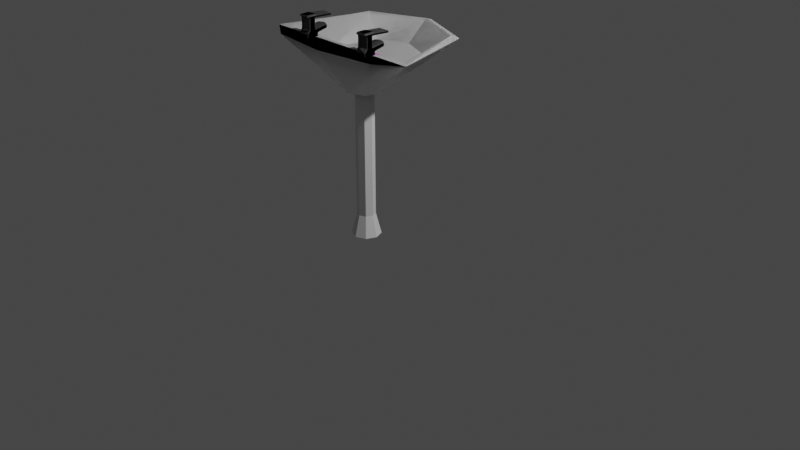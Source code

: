 # Source: sink.blend  (saved by Blender 2.80.74; exported with 4.5.12 LTS)
import bpy
from mathutils import Matrix  # noqa: F401  (used for matrix-valued properties, if any)

bpy.ops.wm.read_factory_settings(use_empty=True)
scene = bpy.context.scene
scene.name = 'Scene'

# ---- collections
col_separates = bpy.data.collections.new('Separates'); scene.collection.children.link(col_separates)
col_collection = bpy.data.collections.new('Collection'); scene.collection.children.link(col_collection)

# ---- images (referenced by path relative to the original .blend; pixels are not part of the script)
import os
ASSET_DIR = os.environ.get("B2B_ASSET_DIR", "")  # directory of the original .blend (textures are referenced by path, not embedded)
HERE = os.path.dirname(os.path.abspath(__file__))  # packed textures are extracted next to this script under _unpacked/

def load_image(name, relpath, width, height, colorspace="sRGB"):
    """Load a texture the original file referenced (path relative to the .blend, or extracted next to this script)."""
    p = next((c for c in (os.path.join(HERE, relpath), os.path.join(ASSET_DIR, relpath)) if relpath and os.path.exists(c)), "")
    if p:
        img = bpy.data.images.load(p, check_existing=True)
        img.name = name
    else:  # same state as the original file: an image datablock whose file is absent (Cycles renders it pink)
        img = bpy.data.images.new(name, width, height)
        img.source = "FILE"
        img.filepath = "//" + (relpath or name)
    img.colorspace_settings.name = colorspace
    return img
img_sinkhole_png = load_image('sinkhole.png', 'sinkhole.png', 1024, 1024, 'sRGB')

# ---- materials (node trees are filled in below, after node groups)
mat_metal_002 = bpy.data.materials.new('Metal.002')
mat_metal_002.use_transparent_shadow = False
mat_hot_002 = bpy.data.materials.new('Hot.002')
mat_hot_002.use_transparent_shadow = False
mat_metal = bpy.data.materials.new('Metal')
mat_metal.use_transparent_shadow = False
mat_hot = bpy.data.materials.new('Hot')
mat_hot.use_transparent_shadow = False
mat_sinkhole = bpy.data.materials.new('Sinkhole')
mat_sinkhole.use_transparent_shadow = False

# ---- material node trees
mat_metal_002.use_nodes = True; mat_metal_002.node_tree.nodes.clear()
_N = mat_metal_002.node_tree.nodes; _L = mat_metal_002.node_tree.links
n0 = _N.new('ShaderNodeOutputMaterial'); n0.name = 'Material Output'; n0.location = (300, 300)
n1 = _N.new('ShaderNodeBsdfPrincipled'); n1.name = 'Principled BSDF'; n1.location = (10, 300)
n1.distribution = 'GGX'
n1.subsurface_method = 'BURLEY'
n1.inputs[0].default_value = (0.1149, 0.1149, 0.1149, 1.0)
n1.inputs[3].default_value = 1.45
n1.inputs[27].default_value = (0.0, 0.0, 0.0, 1.0)
n1.inputs[28].default_value = 1.0
_L.new(n1.outputs[0], n0.inputs[0])
n0.is_active_output = True
mat_hot_002.use_nodes = True; mat_hot_002.node_tree.nodes.clear()
_N = mat_hot_002.node_tree.nodes; _L = mat_hot_002.node_tree.links
n0 = _N.new('ShaderNodeOutputMaterial'); n0.name = 'Material Output'; n0.location = (300, 300)
n1 = _N.new('ShaderNodeBsdfPrincipled'); n1.name = 'Principled BSDF'; n1.location = (10, 300)
n1.distribution = 'GGX'
n1.subsurface_method = 'BURLEY'
n1.inputs[0].default_value = (0.8, 0.01144, 0.01144, 1.0)
n1.inputs[3].default_value = 1.45
n1.inputs[27].default_value = (0.0, 0.0, 0.0, 1.0)
n1.inputs[28].default_value = 1.0
_L.new(n1.outputs[0], n0.inputs[0])
n0.is_active_output = True
mat_metal.use_nodes = True; mat_metal.node_tree.nodes.clear()
_N = mat_metal.node_tree.nodes; _L = mat_metal.node_tree.links
n0 = _N.new('ShaderNodeOutputMaterial'); n0.name = 'Material Output'; n0.location = (300, 300)
n1 = _N.new('ShaderNodeBsdfPrincipled'); n1.name = 'Principled BSDF'; n1.location = (10, 300)
n1.distribution = 'GGX'
n1.subsurface_method = 'BURLEY'
n1.inputs[0].default_value = (0.1149, 0.1149, 0.1149, 1.0)
n1.inputs[3].default_value = 1.45
n1.inputs[27].default_value = (0.0, 0.0, 0.0, 1.0)
n1.inputs[28].default_value = 1.0
_L.new(n1.outputs[0], n0.inputs[0])
n0.is_active_output = True
mat_hot.use_nodes = True; mat_hot.node_tree.nodes.clear()
_N = mat_hot.node_tree.nodes; _L = mat_hot.node_tree.links
n0 = _N.new('ShaderNodeOutputMaterial'); n0.name = 'Material Output'; n0.location = (300, 300)
n1 = _N.new('ShaderNodeBsdfPrincipled'); n1.name = 'Principled BSDF'; n1.location = (10, 300)
n1.distribution = 'GGX'
n1.subsurface_method = 'BURLEY'
n1.inputs[0].default_value = (0.8, 0.01144, 0.01144, 1.0)
n1.inputs[3].default_value = 1.45
n1.inputs[27].default_value = (0.0, 0.0, 0.0, 1.0)
n1.inputs[28].default_value = 1.0
_L.new(n1.outputs[0], n0.inputs[0])
n0.is_active_output = True
mat_sinkhole.use_nodes = True; mat_sinkhole.node_tree.nodes.clear()
_N = mat_sinkhole.node_tree.nodes; _L = mat_sinkhole.node_tree.links
n0 = _N.new('ShaderNodeOutputMaterial'); n0.name = 'Material Output'; n0.location = (300, 300)
n1 = _N.new('ShaderNodeBsdfPrincipled'); n1.name = 'Principled BSDF'; n1.location = (10, 300)
n1.distribution = 'GGX'
n1.subsurface_method = 'BURLEY'
n1.inputs[3].default_value = 1.45
n1.inputs[27].default_value = (0.0, 0.0, 0.0, 1.0)
n1.inputs[28].default_value = 1.0
n2 = _N.new('ShaderNodeRGB'); n2.name = 'RGB'; n2.location = (-280, 220)
n2.outputs[0].default_value = (0.5, 0.5, 0.5, 1.0)
n3 = _N.new('ShaderNodeTexImage'); n3.name = 'Image Texture'; n3.location = (-280, 280)
n3.image = img_sinkhole_png
n3.interpolation = 'Closest'
n3.extension = 'CLIP'
_L.new(n1.outputs[0], n0.inputs[0])
_L.new(n3.outputs[0], n1.inputs[0])
n0.is_active_output = True

# ---- world
world_world = bpy.data.worlds.new('World'); scene.world = world_world
world_world.use_nodes = True; world_world.node_tree.nodes.clear()
_N = world_world.node_tree.nodes; _L = world_world.node_tree.links
n0 = _N.new('ShaderNodeOutputWorld'); n0.name = 'World Output'; n0.location = (300, 300)
n1 = _N.new('ShaderNodeBackground'); n1.name = 'Background'; n1.location = (10, 300)
n1.inputs[0].default_value = (0.05088, 0.05088, 0.05088, 1.0)
_L.new(n1.outputs[0], n0.inputs[0])
n0.is_active_output = True
world_world.color = (0.05088, 0.05088, 0.05088)
world_world.use_sun_shadow = False
world_world.sun_shadow_jitter_overblur = 0.0

# ---- cameras
cam_camera = bpy.data.cameras.new('Camera')
cam_camera.clip_end = 100.0
cam_camera.ortho_scale = 7.314

# ---- lights
light_light = bpy.data.lights.new('Light', 'POINT')
light_light.transmission_factor = 0.0
light_light.energy = 1000.0
light_light.shadow_soft_size = 0.1
light_light.shadow_maximum_resolution = 0.006
light_light.use_absolute_resolution = True

# ---- meshes
me_cylinder_002 = bpy.data.meshes.new('Cylinder.002')
me_cylinder_002.from_pydata([(-4.235e-08, -0.2525, 0.488), (0.133, -0.3076, 0.488), (0.188, -0.4406, 0.488), (0.133, -0.5735, 0.488), (-5.879e-08, -0.6286, 0.488), (-0.133, -0.5735, 0.488), (-0.188, -0.4406, 0.488), (-0.133, -0.3076, 0.488), (0.5306, 0.1131, 0.9923), (2.676e-08, 0.3339, 0.9911), (0.01895, -0.6029, 0.9142), (0.6131, -0.9158, 0.9827), (-5.583e-08, -0.9896, 0.9827), (-0.6131, -0.9158, 0.9827), (-0.04343, -0.6029, 0.9142), (-0.5306, 0.1131, 0.9923), (0.5587, 0.1259, 1.008), (3.084e-08, 0.3586, 1.007), (0.8043, -0.6923, 0.9799), (-0.5587, 0.1259, 1.008), (-0.8043, -0.6923, 0.9799), (0.6131, 0.1725, 0.9827), (1.997e-08, 0.4265, 0.9827), (0.867, -0.7374, 0.9827), (-0.6131, 0.1725, 0.9827), (-0.867, -0.7374, 0.9827), (0.1388, -0.3298, 0.8054), (3.852e-08, -0.2721, 0.8036), (0.01818, -0.5952, 0.8799), (-0.1388, -0.3298, 0.8054), (-0.04372, -0.5952, 0.8799), (-2.998e-08, -0.3484, 0.488), (0.06518, -0.3754, 0.488), (0.09218, -0.4406, 0.488), (0.06518, -0.5058, 0.488), (-4.178e-08, -0.5328, 0.488), (-0.06518, -0.5058, 0.488), (-0.09218, -0.4406, 0.488), (-0.06518, -0.3754, 0.488), (0.133, -0.3076, 0.488), (-4.235e-08, -0.2525, 0.488), (0.188, -0.4406, 0.488), (0.133, -0.5735, 0.488), (-5.879e-08, -0.6286, 0.488), (-0.133, -0.5735, 0.488), (-0.188, -0.4406, 0.488), (-0.133, -0.3076, 0.488), (0.06518, -0.3754, -0.9985), (-1.625e-07, -0.3484, -0.9985), (0.09218, -0.4406, -0.9985), (0.06518, -0.5058, -0.9985), (-1.743e-07, -0.5328, -0.9985), (-0.06518, -0.5058, -0.9985), (-0.09218, -0.4406, -0.9985), (-0.06518, -0.3754, -0.9985), (-0.1646, -0.418, 0.8025), (0.1646, -0.418, 0.8025), (-0.7619, -0.6639, 0.9687), (0.7619, -0.6639, 0.9687), (-0.0206, -0.715, 0.8661), (-0.004549, -0.715, 0.8661), (-0.02053, -0.717, 0.875), (-0.004349, -0.717, 0.875), (0.3067, -0.001387, 0.8083), (2.97e-09, 0.1261, 0.8078), (0.436, -0.4435, 0.7986), (-0.3067, -0.001387, 0.8083), (-0.436, -0.4435, 0.7986), (0.02, -0.34, 0.8039), (-0.02, -0.34, 0.8039), (-0.02, -0.38, 0.8031), (0.02, -0.38, 0.8031)], [], [(2, 1, 21, 23), (26, 68, 71, 56), (5, 4, 12, 13), (0, 7, 24, 22), (1, 0, 22, 21), (3, 2, 23, 11), (6, 5, 13, 25), (4, 3, 11, 12), (7, 6, 25, 24), (23, 25, 13, 12, 11), (9, 8, 16, 17), (8, 58, 18, 16), (57, 15, 19, 20), (15, 9, 17, 19), (58, 57, 20, 18), (17, 16, 21, 22), (16, 18, 23, 21), (20, 19, 24, 25), (19, 17, 22, 24), (18, 20, 25, 23), (8, 9, 64, 63), (58, 8, 63, 65), (15, 57, 67, 66), (9, 15, 66, 64), (14, 10, 62, 61), (1, 2, 41, 39), (4, 5, 44, 43), (7, 0, 40, 46), (0, 1, 39, 40), (2, 3, 42, 41), (5, 6, 45, 44), (3, 4, 43, 42), (6, 7, 46, 45), (31, 32, 47, 48), (32, 31, 40, 39), (33, 32, 39, 41), (34, 33, 41, 42), (35, 34, 42, 43), (36, 35, 43, 44), (37, 36, 44, 45), (38, 37, 45, 46), (31, 38, 46, 40), (47, 49, 50, 51, 52, 53, 54, 48), (38, 31, 48, 54), (36, 37, 53, 52), (34, 35, 51, 50), (32, 33, 49, 47), (37, 38, 54, 53), (35, 36, 52, 51), (33, 34, 50, 49), (30, 28, 65, 67), (10, 14, 57, 58), (28, 10, 58, 65), (14, 30, 67, 57), (61, 62, 60, 59), (10, 28, 60, 62), (28, 30, 59, 60), (30, 14, 61, 59), (27, 68, 26, 63, 64), (26, 56, 65, 63), (55, 29, 66, 67), (29, 69, 27, 64, 66), (56, 71, 70, 55, 67, 65), (71, 68, 69, 70), (70, 69, 29, 55), (69, 68, 27)])
_uv = me_cylinder_002.uv_layers.new(name='UVMap')
_uv.uv.foreach_set('vector', [0.75, 1.0, 0.875, 1.0, 0.875, 1.0, 0.75, 1.0, 0.3196, 0.3637, 0.2847, 0.3747, 0.2846, 0.3328, 0.3325, 0.3328, 0.375, 1.0, 0.5, 1.0, 0.5, 1.0, 0.375, 1.0, 0.0, 1.0, 0.125, 1.0, 0.125, 1.0, 0.0, 1.0, 0.875, 1.0, 1.0, 1.0, 1.0, 1.0, 0.875, 1.0, 0.625, 1.0, 0.75, 1.0, 0.75, 1.0, 0.625, 1.0, 0.25, 1.0, 0.375, 1.0, 0.375, 1.0, 0.25, 1.0, 0.5, 1.0, 0.625, 1.0, 0.625, 1.0, 0.5, 1.0, 0.125, 1.0, 0.25, 1.0, 0.25, 1.0, 0.125, 1.0, 0.49, 0.25, 0.01, 0.25, 0.08029, 0.08029, 0.25, 0.01, 0.4197, 0.08029, 0.2504, 0.4845, 0.4161, 0.4147, 0.4177, 0.4148, 0.2505, 0.486, 0.4161, 0.4147, 0.492, 0.2541, 0.4962, 0.253, 0.4177, 0.4148, 0.008026, 0.2541, 0.08034, 0.415, 0.07777, 0.4151, 0.0038, 0.253, 0.08034, 0.415, 0.2504, 0.4845, 0.2505, 0.486, 0.07777, 0.4151, 0.492, 0.2541, 0.008026, 0.2541, 0.0038, 0.253, 0.4962, 0.253, 0.2505, 0.486, 0.4177, 0.4148, 0.4197, 0.4197, 0.25, 0.49, 0.4177, 0.4148, 0.4962, 0.253, 0.49, 0.25, 0.4197, 0.4197, 0.0038, 0.253, 0.07777, 0.4151, 0.08029, 0.4197, 0.01, 0.25, 0.07777, 0.4151, 0.2505, 0.486, 0.25, 0.49, 0.08029, 0.4197, 0.4962, 0.253, 0.0038, 0.253, 0.01, 0.25, 0.49, 0.25, 0.4161, 0.4147, 0.2504, 0.4845, 0.2502, 0.4723, 0.4042, 0.4104, 0.492, 0.2541, 0.4161, 0.4147, 0.4042, 0.4104, 0.4686, 0.2632, 0.08034, 0.415, 0.008026, 0.2541, 0.03144, 0.2632, 0.09437, 0.4105, 0.2504, 0.4845, 0.08034, 0.415, 0.09437, 0.4105, 0.2502, 0.4723, 0.2273, 0.2568, 0.2965, 0.2568, 0.2965, 0.2568, 0.2273, 0.2568, 0.875, 1.0, 0.75, 1.0, 0.75, 1.0, 0.875, 1.0, 0.5, 1.0, 0.375, 1.0, 0.375, 1.0, 0.5, 1.0, 0.125, 1.0, 0.0, 1.0, 0.0, 1.0, 0.125, 1.0, 1.0, 1.0, 0.875, 1.0, 0.875, 1.0, 1.0, 1.0, 0.75, 1.0, 0.625, 1.0, 0.625, 1.0, 0.75, 1.0, 0.375, 1.0, 0.25, 1.0, 0.25, 1.0, 0.375, 1.0, 0.625, 1.0, 0.5, 1.0, 0.5, 1.0, 0.625, 1.0, 0.25, 1.0, 0.125, 1.0, 0.125, 1.0, 0.25, 1.0, 0.3275, 1.0, 0.5475, 1.0, 0.5475, 1.0, 0.3275, 1.0, 0.5475, 1.0, 0.3275, 1.0, 0.0, 1.0, 0.875, 1.0, 0.605, 1.0, 0.5475, 1.0, 0.875, 1.0, 0.75, 1.0, 0.5542, 1.0, 0.605, 1.0, 0.75, 1.0, 0.625, 1.0, 0.4782, 1.0, 0.5542, 1.0, 0.625, 1.0, 0.5, 1.0, 0.3968, 1.0, 0.4782, 1.0, 0.5, 1.0, 0.375, 1.0, 0.3208, 1.0, 0.3968, 1.0, 0.375, 1.0, 0.25, 1.0, 0.27, 1.0, 0.3208, 1.0, 0.25, 1.0, 0.125, 1.0, 0.3275, 1.0, 0.27, 1.0, 0.125, 1.0, 0.0, 1.0, 0.5475, 1.0, 0.605, 1.0, 0.5542, 1.0, 0.4782, 1.0, 0.3968, 1.0, 0.3208, 1.0, 0.27, 1.0, 0.3275, 1.0, 0.27, 1.0, 0.3275, 1.0, 0.3275, 1.0, 0.27, 1.0, 0.3968, 1.0, 0.3208, 1.0, 0.3208, 1.0, 0.3968, 1.0, 0.5542, 1.0, 0.4782, 1.0, 0.4782, 1.0, 0.5542, 1.0, 0.5475, 1.0, 0.605, 1.0, 0.605, 1.0, 0.5475, 1.0, 0.3208, 1.0, 0.27, 1.0, 0.27, 1.0, 0.3208, 1.0, 0.4782, 1.0, 0.3968, 1.0, 0.3968, 1.0, 0.4782, 1.0, 0.605, 1.0, 0.5542, 1.0, 0.5542, 1.0, 0.605, 1.0, 0.2219, 0.2604, 0.3057, 0.2604, 0.4686, 0.2632, 0.03144, 0.2632, 0.2965, 0.2568, 0.2273, 0.2568, 0.008026, 0.2541, 0.492, 0.2541, 0.3057, 0.2604, 0.2965, 0.2568, 0.492, 0.2541, 0.4686, 0.2632, 0.2273, 0.2568, 0.2219, 0.2604, 0.03144, 0.2632, 0.008026, 0.2541, 0.2273, 0.2568, 0.2965, 0.2568, 0.3057, 0.2604, 0.2219, 0.2604, 0.2965, 0.2568, 0.3057, 0.2604, 0.3057, 0.2604, 0.2965, 0.2568, 0.3057, 0.2604, 0.2219, 0.2604, 0.2219, 0.2604, 0.3057, 0.2604, 0.2219, 0.2604, 0.2273, 0.2568, 0.2273, 0.2568, 0.2219, 0.2604, 0.2498, 0.3858, 0.2847, 0.3747, 0.3196, 0.3637, 0.4042, 0.4104, 0.2502, 0.4723, 0.3196, 0.3637, 0.3325, 0.3328, 0.4686, 0.2632, 0.4042, 0.4104, 0.1671, 0.3329, 0.1798, 0.3638, 0.09437, 0.4105, 0.03144, 0.2632, 0.1798, 0.3638, 0.2148, 0.3748, 0.2498, 0.3858, 0.2502, 0.4723, 0.09437, 0.4105, 0.3325, 0.3328, 0.2846, 0.3328, 0.2118, 0.3329, 0.1671, 0.3329, 0.03144, 0.2632, 0.4686, 0.2632, 0.2846, 0.3328, 0.2847, 0.3747, 0.2148, 0.3748, 0.2118, 0.3329, 0.2118, 0.3329, 0.2148, 0.3748, 0.1798, 0.3638, 0.1671, 0.3329, 0.2148, 0.3748, 0.2847, 0.3747, 0.2498, 0.3858])
me_cylinder_002.use_remesh_preserve_volume = False
me_cylinder_002.use_remesh_preserve_attributes = False
me_cylinder_002.use_mirror_vertex_groups = False
me_cylinder_002.update()
me_cylinder_005 = bpy.data.meshes.new('Cylinder.005')
me_cylinder_005.from_pydata([(-1.0, -1.0, -2.0), (-1.0, -1.0, -1.308), (-1.0, 1.0, -2.0), (-1.0, 1.0, -1.308), (1.0, -1.0, -2.0), (1.0, -1.0, -1.308), (1.0, 1.0, -2.0), (1.0, 1.0, -1.308), (-1.0, -0.5098, -0.6855), (-1.0, 0.4775, -0.6855), (1.0, 0.4775, -0.6855), (1.0, -0.5098, -0.6855), (-1.0, 2.69, -0.9484), (1.0, 2.69, -0.9484), (-1.0, 2.69, -0.3257), (1.0, 2.69, -0.3257), (0.02733, 3.135, -0.924), (0.02733, 3.135, -0.3013), (-1.0, -0.5098, 1.047), (-1.0, 0.4775, 1.047), (1.0, 0.4775, 1.047), (1.0, -0.5098, 1.047), (-0.8498, -0.8498, 1.386), (-0.8498, 0.8498, 1.386), (0.8498, 0.8498, 1.386), (0.8498, -0.8498, 1.386), (-1.0, 3.635, 0.8696), (1.0, 3.635, 0.8696), (-1.0, 3.635, 1.208), (1.0, 3.635, 1.208), (-1.0, -1.0, 1.386), (-1.0, 1.0, 1.386), (1.0, 1.0, 1.386), (1.0, -1.0, 1.386), (-0.4055, -0.4055, 1.539), (-0.4055, 0.4055, 1.539), (0.4055, 0.4055, 1.539), (0.4055, -0.4055, 1.539), (-1.0, 0.0, -0.6855), (0.0, 1.0, -0.6855), (1.0, 0.0, -0.6855), (0.0, -1.0, -0.6855), (-1.0, 0.0, 1.047), (0.0, 1.0, 1.047), (1.0, 0.0, 1.047), (0.0, -1.0, 1.047), (1.0, 0.4775, 0.1809), (1.0, -0.5098, 0.1809), (-1.0, -0.5098, 0.1809), (-1.0, 0.4775, 0.1809), (0.0, 1.0, 0.1809), (0.0, -1.0, 0.1809), (-1.0, 0.0, 0.1809), (1.0, 0.0, 0.1809), (-0.8498, -0.8498, 1.539), (-0.8498, 0.8498, 1.539), (0.8498, 0.8498, 1.539), (0.8498, -0.8498, 1.539), (-0.7062, -0.7062, 1.539), (-0.7062, 0.7062, 1.539), (0.7062, 0.7062, 1.539), (0.7062, -0.7062, 1.539), (-0.5345, -0.5345, 1.539), (-0.5345, 0.5345, 1.539), (0.5345, 0.5345, 1.539), (0.5345, -0.5345, 1.539)], [], [(0, 1, 3, 2), (2, 3, 7, 6), (6, 7, 5, 4), (4, 5, 1, 0), (2, 6, 4, 0), (7, 3, 12, 13), (53, 46, 20, 44), (5, 7, 10, 40, 11), (3, 1, 8, 38, 9), (1, 5, 11, 41, 8), (13, 12, 14, 15), (3, 9, 14, 12), (10, 7, 13, 15), (9, 39, 10, 15, 14), (15, 13, 16, 17), (12, 14, 17, 16), (17, 14, 15), (12, 16, 13), (18, 45, 21, 33, 30), (52, 48, 18, 42), (51, 47, 21, 45), (50, 49, 19, 43), (22, 25, 57, 54), (19, 31, 28, 26), (21, 44, 20, 32, 33), (19, 42, 18, 30, 31), (27, 26, 28, 29), (20, 43, 19, 26, 27), (32, 20, 27, 29), (31, 32, 29, 28), (22, 23, 31, 30), (23, 24, 32, 31), (24, 25, 33, 32), (25, 22, 30, 33), (36, 35, 34, 37), (24, 23, 55, 56), (25, 24, 56, 57), (23, 22, 54, 55), (46, 50, 43, 20), (10, 39, 50, 46), (39, 9, 49, 50), (48, 51, 45, 18), (8, 41, 51, 48), (41, 11, 47, 51), (49, 52, 42, 19), (9, 38, 52, 49), (38, 8, 48, 52), (47, 53, 44, 21), (11, 40, 53, 47), (40, 10, 46, 53), (58, 59, 55, 54), (59, 60, 56, 55), (60, 61, 57, 56), (61, 58, 54, 57), (62, 63, 59, 58), (63, 64, 60, 59), (64, 65, 61, 60), (65, 62, 58, 61), (34, 35, 63, 62), (35, 36, 64, 63), (36, 37, 65, 64), (37, 34, 62, 65)])
me_cylinder_005.polygons.foreach_set('material_index', [0, 0, 0, 0, 0, 0, 0, 0, 0, 0, 0, 0, 0, 0, 0, 0, 0, 0, 0, 0, 0, 0, 0, 0, 0, 0, 0, 0, 0, 0, 0, 0, 0, 0, 0, 0, 0, 0, 0, 0, 0, 0, 0, 0, 0, 0, 0, 0, 0, 0, 0, 0, 0, 0, 1, 1, 1, 1, 0, 0, 0, 0])
_uv = me_cylinder_005.uv_layers.new(name='UVMap')
_uv.uv.foreach_set('vector', [0.375, 0.0, 0.625, 0.0, 0.625, 0.25, 0.375, 0.25, 0.375, 0.25, 0.625, 0.25, 0.625, 0.5, 0.375, 0.5, 0.375, 0.5, 0.625, 0.5, 0.625, 0.75, 0.375, 0.75, 0.375, 0.75, 0.625, 0.75, 0.625, 1.0, 0.375, 1.0, 0.125, 0.5, 0.375, 0.5, 0.375, 0.75, 0.125, 0.75, 0.625, 0.5, 0.625, 0.25, 0.625, 0.25, 0.625, 0.5, 0.625, 0.625, 0.625, 0.5, 0.625, 0.5, 0.625, 0.625, 0.625, 0.75, 0.625, 0.5, 0.625, 0.5, 0.625, 0.625, 0.625, 0.75, 0.625, 0.25, 0.625, 0.0, 0.625, 0.0, 0.625, 0.125, 0.625, 0.25, 0.625, 1.0, 0.625, 0.75, 0.625, 0.75, 0.625, 0.875, 0.625, 1.0, 0.625, 0.5, 0.625, 0.25, 0.625, 0.25, 0.625, 0.5, 0.625, 0.25, 0.625, 0.25, 0.625, 0.25, 0.625, 0.25, 0.625, 0.5, 0.625, 0.5, 0.625, 0.5, 0.625, 0.5, 0.875, 0.5, 0.75, 0.5, 0.625, 0.5, 0.625, 0.5, 0.875, 0.5, 0.625, 0.5, 0.625, 0.5, 0.625, 0.5, 0.625, 0.5, 0.625, 0.25, 0.625, 0.25, 0.625, 0.25, 0.625, 0.25, 0.0, 0.0, 0.0, 0.0, 0.0, 0.0, 0.0, 0.0, 0.0, 0.0, 0.0, 0.0, 0.625, 1.0, 0.625, 0.875, 0.625, 0.75, 0.625, 0.75, 0.625, 1.0, 0.625, 0.125, 0.625, 0.0, 0.625, 0.0, 0.625, 0.125, 0.625, 0.875, 0.625, 0.75, 0.625, 0.75, 0.625, 0.875, 0.75, 0.5, 0.875, 0.5, 0.875, 0.5, 0.75, 0.5, 0.8562, 0.7312, 0.6438, 0.7312, 0.6438, 0.7312, 0.8562, 0.7312, 0.625, 0.25, 0.625, 0.25, 0.625, 0.25, 0.625, 0.25, 0.625, 0.75, 0.625, 0.625, 0.625, 0.5, 0.625, 0.5, 0.625, 0.75, 0.625, 0.25, 0.625, 0.125, 0.625, 0.0, 0.625, 0.0, 0.625, 0.25, 0.625, 0.5, 0.875, 0.5, 0.875, 0.5, 0.625, 0.5, 0.625, 0.5, 0.75, 0.5, 0.875, 0.5, 0.875, 0.5, 0.625, 0.5, 0.625, 0.5, 0.625, 0.5, 0.625, 0.5, 0.625, 0.5, 0.875, 0.5, 0.625, 0.5, 0.625, 0.5, 0.875, 0.5, 0.8562, 0.7312, 0.8562, 0.5188, 0.875, 0.5, 0.875, 0.75, 0.8562, 0.5188, 0.6438, 0.5188, 0.625, 0.5, 0.875, 0.5, 0.6438, 0.5188, 0.6438, 0.7312, 0.625, 0.75, 0.625, 0.5, 0.6438, 0.7312, 0.8562, 0.7312, 0.875, 0.75, 0.625, 0.75, 0.6993, 0.5743, 0.8007, 0.5743, 0.8007, 0.6757, 0.6993, 0.6757, 0.6438, 0.5188, 0.8562, 0.5188, 0.8562, 0.5188, 0.6438, 0.5188, 0.6438, 0.7312, 0.6438, 0.5188, 0.6438, 0.5188, 0.6438, 0.7312, 0.8562, 0.5188, 0.8562, 0.7312, 0.8562, 0.7312, 0.8562, 0.5188, 0.625, 0.5, 0.75, 0.5, 0.75, 0.5, 0.625, 0.5, 0.625, 0.5, 0.75, 0.5, 0.75, 0.5, 0.625, 0.5, 0.75, 0.5, 0.875, 0.5, 0.875, 0.5, 0.75, 0.5, 0.625, 1.0, 0.625, 0.875, 0.625, 0.875, 0.625, 1.0, 0.625, 1.0, 0.625, 0.875, 0.625, 0.875, 0.625, 1.0, 0.625, 0.875, 0.625, 0.75, 0.625, 0.75, 0.625, 0.875, 0.625, 0.25, 0.625, 0.125, 0.625, 0.125, 0.625, 0.25, 0.625, 0.25, 0.625, 0.125, 0.625, 0.125, 0.625, 0.25, 0.625, 0.125, 0.625, 0.0, 0.625, 0.0, 0.625, 0.125, 0.625, 0.75, 0.625, 0.625, 0.625, 0.625, 0.625, 0.75, 0.625, 0.75, 0.625, 0.625, 0.625, 0.625, 0.625, 0.75, 0.625, 0.625, 0.625, 0.5, 0.625, 0.5, 0.625, 0.625, 0.8383, 0.7133, 0.8383, 0.5367, 0.8562, 0.5188, 0.8562, 0.7312, 0.8383, 0.5367, 0.6617, 0.5367, 0.6438, 0.5188, 0.8562, 0.5188, 0.6617, 0.5367, 0.6617, 0.7133, 0.6438, 0.7312, 0.6438, 0.5188, 0.6617, 0.7133, 0.8383, 0.7133, 0.8562, 0.7312, 0.6438, 0.7312, 0.8168, 0.6918, 0.8168, 0.5582, 0.8383, 0.5367, 0.8383, 0.7133, 0.8168, 0.5582, 0.6832, 0.5582, 0.6617, 0.5367, 0.8383, 0.5367, 0.6832, 0.5582, 0.6832, 0.6918, 0.6617, 0.7133, 0.6617, 0.5367, 0.6832, 0.6918, 0.8168, 0.6918, 0.8383, 0.7133, 0.6617, 0.7133, 0.8007, 0.6757, 0.8007, 0.5743, 0.8168, 0.5582, 0.8168, 0.6918, 0.8007, 0.5743, 0.6993, 0.5743, 0.6832, 0.5582, 0.8168, 0.5582, 0.6993, 0.5743, 0.6993, 0.6757, 0.6832, 0.6918, 0.6832, 0.5582, 0.6993, 0.6757, 0.8007, 0.6757, 0.8168, 0.6918, 0.6832, 0.6918])
me_cylinder_005.materials.append(mat_metal_002)
me_cylinder_005.materials.append(mat_hot_002)
me_cylinder_005.use_remesh_preserve_volume = False
me_cylinder_005.use_remesh_preserve_attributes = False
me_cylinder_005.use_mirror_vertex_groups = False
me_cylinder_005.update()
me_cylinder = bpy.data.meshes.new('Cylinder')
me_cylinder.from_pydata([(-4.235e-08, -0.2525, 0.488), (0.133, -0.3076, 0.488), (0.188, -0.4406, 0.488), (0.133, -0.5735, 0.488), (-5.879e-08, -0.6286, 0.488), (-0.133, -0.5735, 0.488), (-0.188, -0.4406, 0.488), (-0.133, -0.3076, 0.488), (0.5306, 0.1131, 0.9923), (2.676e-08, 0.3339, 0.9911), (0.01895, -0.6029, 0.9142), (0.6001, -0.8818, 0.9827), (-5.236e-08, -0.9541, 0.9827), (-0.6001, -0.8818, 0.9827), (-0.04343, -0.6029, 0.9142), (-0.5306, 0.1131, 0.9923), (0.5587, 0.1259, 1.008), (3.084e-08, 0.3586, 1.007), (0.8043, -0.6923, 0.9799), (-0.5587, 0.1259, 1.008), (-0.8043, -0.6923, 0.9799), (0.6131, 0.1725, 0.9827), (1.997e-08, 0.4265, 0.9827), (0.7554, -0.7727, 0.9827), (-0.6131, 0.1725, 0.9827), (-0.7554, -0.7727, 0.9827), (0.1388, -0.3298, 0.8054), (3.852e-08, -0.2721, 0.8036), (0.01818, -0.5952, 0.8799), (-0.1388, -0.3298, 0.8054), (-0.04372, -0.5952, 0.8799), (-2.998e-08, -0.3484, 0.488), (0.06518, -0.3754, 0.488), (0.09218, -0.4406, 0.488), (0.06518, -0.5058, 0.488), (-4.178e-08, -0.5328, 0.488), (-0.06518, -0.5058, 0.488), (-0.09218, -0.4406, 0.488), (-0.06518, -0.3754, 0.488), (0.133, -0.3076, 0.488), (-4.235e-08, -0.2525, 0.488), (0.188, -0.4406, 0.488), (0.133, -0.5735, 0.488), (-5.879e-08, -0.6286, 0.488), (-0.133, -0.5735, 0.488), (-0.188, -0.4406, 0.488), (-0.133, -0.3076, 0.488), (-0.1646, -0.418, 0.8025), (0.1646, -0.418, 0.8025), (-0.7619, -0.6639, 0.9687), (0.7619, -0.6639, 0.9687), (-0.0206, -0.715, 0.8661), (-0.004549, -0.715, 0.8661), (-0.02053, -0.717, 0.875), (-0.004349, -0.717, 0.875), (0.3067, -0.001387, 0.8083), (2.97e-09, 0.1261, 0.8078), (0.436, -0.4435, 0.7986), (-0.3067, -0.001387, 0.8083), (-0.436, -0.4435, 0.7986), (0.02, -0.34, 0.8039), (-0.02, -0.34, 0.8039), (-0.02, -0.38, 0.8031), (0.02, -0.38, 0.8031), (0.6131, -0.9158, 0.9827), (0.867, -0.7374, 0.9827), (-5.583e-08, -0.9896, 0.9827), (-0.6131, -0.9158, 0.9827), (-0.867, -0.7374, 0.9827)], [], [(2, 1, 21, 65), (26, 60, 63, 48), (5, 4, 66, 67), (0, 7, 24, 22), (1, 0, 22, 21), (3, 2, 65, 64), (6, 5, 67, 68), (4, 3, 64, 66), (7, 6, 68, 24), (23, 25, 13, 12, 11), (9, 8, 16, 17), (8, 50, 18, 16), (49, 15, 19, 20), (15, 9, 17, 19), (50, 49, 20, 18), (17, 16, 21, 22), (16, 18, 65, 21), (20, 19, 24, 68), (19, 17, 22, 24), (18, 20, 68, 65), (8, 9, 56, 55), (50, 8, 55, 57), (15, 49, 59, 58), (9, 15, 58, 56), (14, 10, 54, 53), (1, 2, 41, 39), (4, 5, 44, 43), (7, 0, 40, 46), (0, 1, 39, 40), (2, 3, 42, 41), (5, 6, 45, 44), (3, 4, 43, 42), (6, 7, 46, 45), (32, 31, 40, 39), (33, 32, 39, 41), (34, 33, 41, 42), (35, 34, 42, 43), (36, 35, 43, 44), (37, 36, 44, 45), (38, 37, 45, 46), (31, 38, 46, 40), (30, 28, 57, 59), (10, 14, 49, 50), (28, 10, 50, 57), (14, 30, 59, 49), (53, 54, 52, 51), (10, 28, 52, 54), (28, 30, 51, 52), (30, 14, 53, 51), (27, 60, 26, 55, 56), (26, 48, 57, 55), (47, 29, 58, 59), (29, 61, 27, 56, 58), (48, 63, 62, 47, 59, 57), (63, 60, 61, 62), (62, 61, 29, 47), (61, 60, 27), (23, 11, 64, 65), (11, 12, 66, 64), (12, 13, 67, 66), (13, 25, 68, 67), (25, 23, 65, 68)])
_uv = me_cylinder.uv_layers.new(name='UVMap')
_uv.uv.foreach_set('vector', [0.75, 1.0, 0.875, 1.0, 0.875, 1.0, 0.75, 1.0, 0.3196, 0.3637, 0.2847, 0.3747, 0.2846, 0.3328, 0.3325, 0.3328, 0.375, 1.0, 0.5, 1.0, 0.5, 1.0, 0.375, 1.0, 0.0, 1.0, 0.125, 1.0, 0.125, 1.0, 0.0, 1.0, 0.875, 1.0, 1.0, 1.0, 1.0, 1.0, 0.875, 1.0, 0.625, 1.0, 0.75, 1.0, 0.75, 1.0, 0.625, 1.0, 0.25, 1.0, 0.375, 1.0, 0.375, 1.0, 0.25, 1.0, 0.5, 1.0, 0.625, 1.0, 0.625, 1.0, 0.5, 1.0, 0.125, 1.0, 0.25, 1.0, 0.25, 1.0, 0.125, 1.0, 0.4591, 0.2164, 0.0409, 0.2164, 0.0839, 0.1126, 0.25, 0.04382, 0.4161, 0.1126, 0.2504, 0.4845, 0.4161, 0.4147, 0.4177, 0.4148, 0.2505, 0.486, 0.4161, 0.4147, 0.492, 0.2541, 0.4962, 0.253, 0.4177, 0.4148, 0.008026, 0.2541, 0.08034, 0.415, 0.07777, 0.4151, 0.0038, 0.253, 0.08034, 0.415, 0.2504, 0.4845, 0.2505, 0.486, 0.07777, 0.4151, 0.492, 0.2541, 0.008026, 0.2541, 0.0038, 0.253, 0.4962, 0.253, 0.2505, 0.486, 0.4177, 0.4148, 0.4197, 0.4197, 0.25, 0.49, 0.4177, 0.4148, 0.4962, 0.253, 0.49, 0.25, 0.4197, 0.4197, 0.0038, 0.253, 0.07777, 0.4151, 0.08029, 0.4197, 0.01, 0.25, 0.07777, 0.4151, 0.2505, 0.486, 0.25, 0.49, 0.08029, 0.4197, 0.4962, 0.253, 0.0038, 0.253, 0.01, 0.25, 0.49, 0.25, 0.4161, 0.4147, 0.2504, 0.4845, 0.2502, 0.4723, 0.4042, 0.4104, 0.492, 0.2541, 0.4161, 0.4147, 0.4042, 0.4104, 0.4686, 0.2632, 0.08034, 0.415, 0.008026, 0.2541, 0.03144, 0.2632, 0.09437, 0.4105, 0.2504, 0.4845, 0.08034, 0.415, 0.09437, 0.4105, 0.2502, 0.4723, 0.2273, 0.2568, 0.2965, 0.2568, 0.2965, 0.2568, 0.2273, 0.2568, 0.875, 1.0, 0.75, 1.0, 0.75, 1.0, 0.875, 1.0, 0.5, 1.0, 0.375, 1.0, 0.375, 1.0, 0.5, 1.0, 0.125, 1.0, 0.0, 1.0, 0.0, 1.0, 0.125, 1.0, 1.0, 1.0, 0.875, 1.0, 0.875, 1.0, 1.0, 1.0, 0.75, 1.0, 0.625, 1.0, 0.625, 1.0, 0.75, 1.0, 0.375, 1.0, 0.25, 1.0, 0.25, 1.0, 0.375, 1.0, 0.625, 1.0, 0.5, 1.0, 0.5, 1.0, 0.625, 1.0, 0.25, 1.0, 0.125, 1.0, 0.125, 1.0, 0.25, 1.0, 0.5475, 1.0, 0.3275, 1.0, 0.0, 1.0, 0.875, 1.0, 0.605, 1.0, 0.5475, 1.0, 0.875, 1.0, 0.75, 1.0, 0.5542, 1.0, 0.605, 1.0, 0.75, 1.0, 0.625, 1.0, 0.4782, 1.0, 0.5542, 1.0, 0.625, 1.0, 0.5, 1.0, 0.3968, 1.0, 0.4782, 1.0, 0.5, 1.0, 0.375, 1.0, 0.3208, 1.0, 0.3968, 1.0, 0.375, 1.0, 0.25, 1.0, 0.27, 1.0, 0.3208, 1.0, 0.25, 1.0, 0.125, 1.0, 0.3275, 1.0, 0.27, 1.0, 0.125, 1.0, 0.0, 1.0, 0.2219, 0.2604, 0.3057, 0.2604, 0.4686, 0.2632, 0.03144, 0.2632, 0.2965, 0.2568, 0.2273, 0.2568, 0.008026, 0.2541, 0.492, 0.2541, 0.3057, 0.2604, 0.2965, 0.2568, 0.492, 0.2541, 0.4686, 0.2632, 0.2273, 0.2568, 0.2219, 0.2604, 0.03144, 0.2632, 0.008026, 0.2541, 0.2273, 0.2568, 0.2965, 0.2568, 0.3057, 0.2604, 0.2219, 0.2604, 0.2965, 0.2568, 0.3057, 0.2604, 0.3057, 0.2604, 0.2965, 0.2568, 0.3057, 0.2604, 0.2219, 0.2604, 0.2219, 0.2604, 0.3057, 0.2604, 0.2219, 0.2604, 0.2273, 0.2568, 0.2273, 0.2568, 0.2219, 0.2604, 0.2498, 0.3858, 0.2847, 0.3747, 0.3196, 0.3637, 0.4042, 0.4104, 0.2502, 0.4723, 0.3196, 0.3637, 0.3325, 0.3328, 0.4686, 0.2632, 0.4042, 0.4104, 0.1671, 0.3329, 0.1798, 0.3638, 0.09437, 0.4105, 0.03144, 0.2632, 0.1798, 0.3638, 0.2148, 0.3748, 0.2498, 0.3858, 0.2502, 0.4723, 0.09437, 0.4105, 0.3325, 0.3328, 0.2846, 0.3328, 0.2118, 0.3329, 0.1671, 0.3329, 0.03144, 0.2632, 0.4686, 0.2632, 0.2846, 0.3328, 0.2847, 0.3747, 0.2148, 0.3748, 0.2118, 0.3329, 0.2118, 0.3329, 0.2148, 0.3748, 0.1798, 0.3638, 0.1671, 0.3329, 0.2148, 0.3748, 0.2847, 0.3747, 0.2498, 0.3858, 0.4591, 0.2164, 0.4161, 0.1126, 0.4197, 0.08029, 0.49, 0.25, 0.4161, 0.1126, 0.25, 0.04382, 0.25, 0.01, 0.4197, 0.08029, 0.25, 0.04382, 0.0839, 0.1126, 0.08029, 0.08029, 0.25, 0.01, 0.0839, 0.1126, 0.0409, 0.2164, 0.01, 0.25, 0.08029, 0.08029, 0.0409, 0.2164, 0.4591, 0.2164, 0.49, 0.25, 0.01, 0.25])
me_cylinder.use_remesh_preserve_volume = False
me_cylinder.use_remesh_preserve_attributes = False
me_cylinder.use_mirror_vertex_groups = False
me_cylinder.update()
me_cylinder_001 = bpy.data.meshes.new('Cylinder.001')
me_cylinder_001.from_pydata([(-1.0, -1.0, -2.0), (-1.0, -1.0, -1.308), (-1.0, 1.0, -2.0), (-1.0, 1.0, -1.308), (1.0, -1.0, -2.0), (1.0, -1.0, -1.308), (1.0, 1.0, -2.0), (1.0, 1.0, -1.308), (-1.0, -0.5098, -0.6855), (-1.0, 0.4775, -0.6855), (1.0, 0.4775, -0.6855), (1.0, -0.5098, -0.6855), (-1.0, 2.69, -0.9484), (1.0, 2.69, -0.9484), (-1.0, 2.69, -0.3257), (1.0, 2.69, -0.3257), (0.02733, 3.135, -0.924), (0.02733, 3.135, -0.3013), (-1.0, -0.5098, 1.047), (-1.0, 0.4775, 1.047), (1.0, 0.4775, 1.047), (1.0, -0.5098, 1.047), (-0.8498, -0.8498, 1.386), (-0.8498, 0.8498, 1.386), (0.8498, 0.8498, 1.386), (0.8498, -0.8498, 1.386), (-1.0, 3.635, 0.8696), (1.0, 3.635, 0.8696), (-1.0, 3.635, 1.208), (1.0, 3.635, 1.208), (-1.0, -1.0, 1.386), (-1.0, 1.0, 1.386), (1.0, 1.0, 1.386), (1.0, -1.0, 1.386), (-0.4055, -0.4055, 1.539), (-0.4055, 0.4055, 1.539), (0.4055, 0.4055, 1.539), (0.4055, -0.4055, 1.539), (-1.0, 0.0, -0.6855), (0.0, 1.0, -0.6855), (1.0, 0.0, -0.6855), (0.0, -1.0, -0.6855), (-1.0, 0.0, 1.047), (0.0, 1.0, 1.047), (1.0, 0.0, 1.047), (0.0, -1.0, 1.047), (1.0, 0.4775, 0.1809), (1.0, -0.5098, 0.1809), (-1.0, -0.5098, 0.1809), (-1.0, 0.4775, 0.1809), (0.0, 1.0, 0.1809), (0.0, -1.0, 0.1809), (-1.0, 0.0, 0.1809), (1.0, 0.0, 0.1809), (-0.8498, -0.8498, 1.539), (-0.8498, 0.8498, 1.539), (0.8498, 0.8498, 1.539), (0.8498, -0.8498, 1.539), (-0.7062, -0.7062, 1.539), (-0.7062, 0.7062, 1.539), (0.7062, 0.7062, 1.539), (0.7062, -0.7062, 1.539), (-0.5345, -0.5345, 1.539), (-0.5345, 0.5345, 1.539), (0.5345, 0.5345, 1.539), (0.5345, -0.5345, 1.539)], [], [(0, 1, 3, 2), (2, 3, 7, 6), (6, 7, 5, 4), (4, 5, 1, 0), (2, 6, 4, 0), (7, 3, 12, 13), (53, 46, 20, 44), (5, 7, 10, 40, 11), (3, 1, 8, 38, 9), (1, 5, 11, 41, 8), (13, 12, 14, 15), (3, 9, 14, 12), (10, 7, 13, 15), (9, 39, 10, 15, 14), (15, 13, 16, 17), (12, 14, 17, 16), (17, 14, 15), (12, 16, 13), (18, 45, 21, 33, 30), (52, 48, 18, 42), (51, 47, 21, 45), (50, 49, 19, 43), (22, 25, 57, 54), (19, 31, 28, 26), (21, 44, 20, 32, 33), (19, 42, 18, 30, 31), (27, 26, 28, 29), (20, 43, 19, 26, 27), (32, 20, 27, 29), (31, 32, 29, 28), (22, 23, 31, 30), (23, 24, 32, 31), (24, 25, 33, 32), (25, 22, 30, 33), (36, 35, 34, 37), (24, 23, 55, 56), (25, 24, 56, 57), (23, 22, 54, 55), (46, 50, 43, 20), (10, 39, 50, 46), (39, 9, 49, 50), (48, 51, 45, 18), (8, 41, 51, 48), (41, 11, 47, 51), (49, 52, 42, 19), (9, 38, 52, 49), (38, 8, 48, 52), (47, 53, 44, 21), (11, 40, 53, 47), (40, 10, 46, 53), (58, 59, 55, 54), (59, 60, 56, 55), (60, 61, 57, 56), (61, 58, 54, 57), (62, 63, 59, 58), (63, 64, 60, 59), (64, 65, 61, 60), (65, 62, 58, 61), (34, 35, 63, 62), (35, 36, 64, 63), (36, 37, 65, 64), (37, 34, 62, 65)])
me_cylinder_001.polygons.foreach_set('material_index', [0, 0, 0, 0, 0, 0, 0, 0, 0, 0, 0, 0, 0, 0, 0, 0, 0, 0, 0, 0, 0, 0, 0, 0, 0, 0, 0, 0, 0, 0, 0, 0, 0, 0, 0, 0, 0, 0, 0, 0, 0, 0, 0, 0, 0, 0, 0, 0, 0, 0, 0, 0, 0, 0, 1, 1, 1, 1, 0, 0, 0, 0])
_uv = me_cylinder_001.uv_layers.new(name='UVMap')
_uv.uv.foreach_set('vector', [0.375, 0.0, 0.625, 0.0, 0.625, 0.25, 0.375, 0.25, 0.375, 0.25, 0.625, 0.25, 0.625, 0.5, 0.375, 0.5, 0.375, 0.5, 0.625, 0.5, 0.625, 0.75, 0.375, 0.75, 0.375, 0.75, 0.625, 0.75, 0.625, 1.0, 0.375, 1.0, 0.125, 0.5, 0.375, 0.5, 0.375, 0.75, 0.125, 0.75, 0.625, 0.5, 0.625, 0.25, 0.625, 0.25, 0.625, 0.5, 0.625, 0.625, 0.625, 0.5, 0.625, 0.5, 0.625, 0.625, 0.625, 0.75, 0.625, 0.5, 0.625, 0.5, 0.625, 0.625, 0.625, 0.75, 0.625, 0.25, 0.625, 0.0, 0.625, 0.0, 0.625, 0.125, 0.625, 0.25, 0.625, 1.0, 0.625, 0.75, 0.625, 0.75, 0.625, 0.875, 0.625, 1.0, 0.625, 0.5, 0.625, 0.25, 0.625, 0.25, 0.625, 0.5, 0.625, 0.25, 0.625, 0.25, 0.625, 0.25, 0.625, 0.25, 0.625, 0.5, 0.625, 0.5, 0.625, 0.5, 0.625, 0.5, 0.875, 0.5, 0.75, 0.5, 0.625, 0.5, 0.625, 0.5, 0.875, 0.5, 0.625, 0.5, 0.625, 0.5, 0.625, 0.5, 0.625, 0.5, 0.625, 0.25, 0.625, 0.25, 0.625, 0.25, 0.625, 0.25, 0.0, 0.0, 0.0, 0.0, 0.0, 0.0, 0.0, 0.0, 0.0, 0.0, 0.0, 0.0, 0.625, 1.0, 0.625, 0.875, 0.625, 0.75, 0.625, 0.75, 0.625, 1.0, 0.625, 0.125, 0.625, 0.0, 0.625, 0.0, 0.625, 0.125, 0.625, 0.875, 0.625, 0.75, 0.625, 0.75, 0.625, 0.875, 0.75, 0.5, 0.875, 0.5, 0.875, 0.5, 0.75, 0.5, 0.8562, 0.7312, 0.6438, 0.7312, 0.6438, 0.7312, 0.8562, 0.7312, 0.625, 0.25, 0.625, 0.25, 0.625, 0.25, 0.625, 0.25, 0.625, 0.75, 0.625, 0.625, 0.625, 0.5, 0.625, 0.5, 0.625, 0.75, 0.625, 0.25, 0.625, 0.125, 0.625, 0.0, 0.625, 0.0, 0.625, 0.25, 0.625, 0.5, 0.875, 0.5, 0.875, 0.5, 0.625, 0.5, 0.625, 0.5, 0.75, 0.5, 0.875, 0.5, 0.875, 0.5, 0.625, 0.5, 0.625, 0.5, 0.625, 0.5, 0.625, 0.5, 0.625, 0.5, 0.875, 0.5, 0.625, 0.5, 0.625, 0.5, 0.875, 0.5, 0.8562, 0.7312, 0.8562, 0.5188, 0.875, 0.5, 0.875, 0.75, 0.8562, 0.5188, 0.6438, 0.5188, 0.625, 0.5, 0.875, 0.5, 0.6438, 0.5188, 0.6438, 0.7312, 0.625, 0.75, 0.625, 0.5, 0.6438, 0.7312, 0.8562, 0.7312, 0.875, 0.75, 0.625, 0.75, 0.6993, 0.5743, 0.8007, 0.5743, 0.8007, 0.6757, 0.6993, 0.6757, 0.6438, 0.5188, 0.8562, 0.5188, 0.8562, 0.5188, 0.6438, 0.5188, 0.6438, 0.7312, 0.6438, 0.5188, 0.6438, 0.5188, 0.6438, 0.7312, 0.8562, 0.5188, 0.8562, 0.7312, 0.8562, 0.7312, 0.8562, 0.5188, 0.625, 0.5, 0.75, 0.5, 0.75, 0.5, 0.625, 0.5, 0.625, 0.5, 0.75, 0.5, 0.75, 0.5, 0.625, 0.5, 0.75, 0.5, 0.875, 0.5, 0.875, 0.5, 0.75, 0.5, 0.625, 1.0, 0.625, 0.875, 0.625, 0.875, 0.625, 1.0, 0.625, 1.0, 0.625, 0.875, 0.625, 0.875, 0.625, 1.0, 0.625, 0.875, 0.625, 0.75, 0.625, 0.75, 0.625, 0.875, 0.625, 0.25, 0.625, 0.125, 0.625, 0.125, 0.625, 0.25, 0.625, 0.25, 0.625, 0.125, 0.625, 0.125, 0.625, 0.25, 0.625, 0.125, 0.625, 0.0, 0.625, 0.0, 0.625, 0.125, 0.625, 0.75, 0.625, 0.625, 0.625, 0.625, 0.625, 0.75, 0.625, 0.75, 0.625, 0.625, 0.625, 0.625, 0.625, 0.75, 0.625, 0.625, 0.625, 0.5, 0.625, 0.5, 0.625, 0.625, 0.8383, 0.7133, 0.8383, 0.5367, 0.8562, 0.5188, 0.8562, 0.7312, 0.8383, 0.5367, 0.6617, 0.5367, 0.6438, 0.5188, 0.8562, 0.5188, 0.6617, 0.5367, 0.6617, 0.7133, 0.6438, 0.7312, 0.6438, 0.5188, 0.6617, 0.7133, 0.8383, 0.7133, 0.8562, 0.7312, 0.6438, 0.7312, 0.8168, 0.6918, 0.8168, 0.5582, 0.8383, 0.5367, 0.8383, 0.7133, 0.8168, 0.5582, 0.6832, 0.5582, 0.6617, 0.5367, 0.8383, 0.5367, 0.6832, 0.5582, 0.6832, 0.6918, 0.6617, 0.7133, 0.6617, 0.5367, 0.6832, 0.6918, 0.8168, 0.6918, 0.8383, 0.7133, 0.6617, 0.7133, 0.8007, 0.6757, 0.8007, 0.5743, 0.8168, 0.5582, 0.8168, 0.6918, 0.8007, 0.5743, 0.6993, 0.5743, 0.6832, 0.5582, 0.8168, 0.5582, 0.6993, 0.5743, 0.6993, 0.6757, 0.6832, 0.6918, 0.6832, 0.5582, 0.6993, 0.6757, 0.8007, 0.6757, 0.8168, 0.6918, 0.6832, 0.6918])
me_cylinder_001.materials.append(mat_metal)
me_cylinder_001.materials.append(mat_hot)
me_cylinder_001.use_remesh_preserve_volume = False
me_cylinder_001.use_remesh_preserve_attributes = False
me_cylinder_001.use_mirror_vertex_groups = False
me_cylinder_001.update()
me_cylinder_003 = bpy.data.meshes.new('Cylinder.003')
me_cylinder_003.from_pydata([(0.9039, 0.9039, -1.0), (-0.9039, 0.9039, -1.0), (0.9039, -0.9039, -1.0), (-0.9039, -0.9039, -1.0)], [], [(0, 1, 3, 2)])
_uv = me_cylinder_003.uv_layers.new(name='UVMap')
_uv.uv.foreach_set('vector', [9.998e-05, 0.0001001, 0.9999, 9.998e-05, 0.9999, 0.9999, 0.0001, 0.9999])
me_cylinder_003.materials.append(mat_sinkhole)
me_cylinder_003.use_remesh_preserve_volume = False
me_cylinder_003.use_remesh_preserve_attributes = False
me_cylinder_003.use_mirror_vertex_groups = False
me_cylinder_003.update()
me_cylinder_004 = bpy.data.meshes.new('Cylinder.004')
me_cylinder_004.from_pydata([(8.784e-08, 0.09218, 0.7433), (0.06518, 0.06518, 0.7433), (0.09218, 0.0, 0.7433), (0.06518, -0.06518, 0.7433), (7.603e-08, -0.09218, 0.7433), (-0.06518, -0.06518, 0.7433), (-0.09218, 0.0, 0.7433), (-0.06518, 0.06518, 0.7433), (0.06518, 0.06518, -0.5302), (-3.385e-08, 0.09218, -0.5302), (0.09218, 0.0, -0.5302), (0.06518, -0.06518, -0.5302), (-4.565e-08, -0.09218, -0.5302), (-0.06518, -0.06518, -0.5302), (-0.09218, 0.0, -0.5302), (-0.06518, 0.06518, -0.5302), (0.1041, 0.1041, -0.7453), (-3.295e-08, 0.1472, -0.7453), (0.1472, 3.546e-16, -0.7453), (0.1041, -0.1041, -0.7453), (-5.179e-08, -0.1472, -0.7453), (-0.1041, -0.1041, -0.7453), (-0.1472, 3.546e-16, -0.7453), (-0.1041, 0.1041, -0.7453)], [], [(0, 1, 8, 9), (7, 0, 9, 15), (5, 6, 14, 13), (3, 4, 12, 11), (1, 2, 10, 8), (6, 7, 15, 14), (4, 5, 13, 12), (2, 3, 11, 10), (8, 10, 11, 12, 13, 14, 15, 9), (10, 8, 16, 18), (15, 14, 22, 23), (13, 12, 20, 21), (11, 10, 18, 19), (8, 9, 17, 16), (9, 15, 23, 17), (14, 13, 21, 22), (12, 11, 19, 20), (16, 17, 23, 22, 21, 20, 19, 18)])
_uv = me_cylinder_004.uv_layers.new(name='UVMap')
_uv.uv.foreach_set('vector', [0.3275, 1.0, 0.5475, 1.0, 0.5475, 1.0, 0.3275, 1.0, 0.27, 1.0, 0.3275, 1.0, 0.3275, 1.0, 0.27, 1.0, 0.3968, 1.0, 0.3208, 1.0, 0.3208, 1.0, 0.3968, 1.0, 0.5542, 1.0, 0.4782, 1.0, 0.4782, 1.0, 0.5542, 1.0, 0.5475, 1.0, 0.605, 1.0, 0.605, 1.0, 0.5475, 1.0, 0.3208, 1.0, 0.27, 1.0, 0.27, 1.0, 0.3208, 1.0, 0.4782, 1.0, 0.3968, 1.0, 0.3968, 1.0, 0.4782, 1.0, 0.605, 1.0, 0.5542, 1.0, 0.5542, 1.0, 0.605, 1.0, 0.5475, 1.0, 0.605, 1.0, 0.5542, 1.0, 0.4782, 1.0, 0.3968, 1.0, 0.3208, 1.0, 0.27, 1.0, 0.3275, 1.0, 0.605, 1.0, 0.5475, 1.0, 0.5475, 1.0, 0.605, 1.0, 0.27, 1.0, 0.3208, 1.0, 0.3208, 1.0, 0.27, 1.0, 0.3968, 1.0, 0.4782, 1.0, 0.4782, 1.0, 0.3968, 1.0, 0.5542, 1.0, 0.605, 1.0, 0.605, 1.0, 0.5542, 1.0, 0.5475, 1.0, 0.3275, 1.0, 0.3275, 1.0, 0.5475, 1.0, 0.3275, 1.0, 0.27, 1.0, 0.27, 1.0, 0.3275, 1.0, 0.3208, 1.0, 0.3968, 1.0, 0.3968, 1.0, 0.3208, 1.0, 0.4782, 1.0, 0.5542, 1.0, 0.5542, 1.0, 0.4782, 1.0, 0.5475, 1.0, 0.3275, 1.0, 0.27, 1.0, 0.3208, 1.0, 0.3968, 1.0, 0.4782, 1.0, 0.5542, 1.0, 0.605, 1.0])
me_cylinder_004.use_remesh_preserve_volume = False
me_cylinder_004.use_remesh_preserve_attributes = False
me_cylinder_004.use_mirror_vertex_groups = False
me_cylinder_004.update()

# ---- objects
ob_sink_001 = bpy.data.objects.new('Sink.001', me_cylinder_002)
ob_taps_001 = bpy.data.objects.new('Taps.001', me_cylinder_005)
ob_light = bpy.data.objects.new('Light', light_light)
ob_camera = bpy.data.objects.new('Camera', cam_camera)
ob_sink = bpy.data.objects.new('Sink', me_cylinder)
ob_taps = bpy.data.objects.new('Taps', me_cylinder_001)
ob_sinkhole = bpy.data.objects.new('Sinkhole', me_cylinder_003)
ob_sink_drain = bpy.data.objects.new('Sink Drain', me_cylinder_004)

# ---- transforms, parenting, visibility, modifiers, constraints
ob_sink_001.location = (0.0, 0.0, 1.0)
ob_sink_001.lineart.crease_threshold = 0.0
_m = ob_sink_001.modifiers.new('Bevel', 'BEVEL')
_m.show_render = False
_m.limit_method = 'NONE'
ob_taps_001.location = (0.3873, -0.7667, 2.094)
ob_taps_001.scale = (0.06081, 0.06081, 0.06081)
ob_taps_001.lineart.crease_threshold = 0.0
_m = ob_taps_001.modifiers.new('Bevel', 'BEVEL')
_m.width = 6.66
_m.width_pct = 6.66
_m.limit_method = 'NONE'
_m = ob_taps_001.modifiers.new('Mirror', 'MIRROR')
_m.mirror_object = ob_sink_001
ob_light.location = (4.076, 1.005, 5.904)
ob_light.rotation_euler = (0.6503, 0.05522, 1.866)
ob_light.lock_rotations_4d = False
ob_light.empty_display_type = 'ARROWS'
ob_light.color = (0.0, 0.0, 0.0, 0.0)
ob_light.lineart.crease_threshold = 0.0
ob_camera.location = (7.359, -6.926, 4.958)
ob_camera.rotation_euler = (1.109, 0.0, 0.8149)
ob_camera.lock_rotations_4d = False
ob_camera.empty_display_type = 'ARROWS'
ob_camera.color = (0.0, 0.0, 0.0, 0.0)
ob_camera.display_type = 'WIRE'
ob_camera.lineart.crease_threshold = 0.0
ob_sink.location = (0.0, 0.0, 1.0)
ob_sink.lineart.crease_threshold = 0.0
ob_taps.location = (0.3873, -0.7667, 2.094)
ob_taps.scale = (0.06081, 0.06081, 0.06081)
ob_taps.lineart.crease_threshold = 0.0
_m = ob_taps.modifiers.new('Bevel', 'BEVEL')
_m.width = 6.66
_m.width_pct = 6.66
_m.limit_method = 'NONE'
_m = ob_taps.modifiers.new('Mirror', 'MIRROR')
_m.mirror_object = ob_sink
ob_sinkhole.location = (0.0, -0.37, 1.88)
ob_sinkhole.scale = (0.0732, 0.0732, 0.0732)
ob_sinkhole.lineart.crease_threshold = 0.0
ob_sink_drain.location = (-1.178e-07, -0.4406, 0.7448)
ob_sink_drain.lineart.crease_threshold = 0.0

# ---- collection membership
col_separates.objects.link(ob_sink_001)
col_separates.objects.link(ob_taps_001)
col_collection.objects.link(ob_light)
col_collection.objects.link(ob_camera)
col_collection.objects.link(ob_sink)
col_collection.objects.link(ob_taps)
col_collection.objects.link(ob_sinkhole)
col_collection.objects.link(ob_sink_drain)

# ---- scene / render settings (as saved in the file)
scene.camera = ob_camera
scene.frame_start = 1; scene.frame_end = 250; scene.frame_set(1)
scene.render.engine = 'BLENDER_EEVEE_NEXT'
scene.cycles.use_denoising = False
scene.cycles.samples = 128
scene.cycles.sampling_pattern = 'TABULATED_SOBOL'
scene.cycles.use_adaptive_sampling = False
scene.cycles.use_light_tree = False
scene.view_settings.view_transform = 'Filmic'
bpy.context.view_layer.update()
